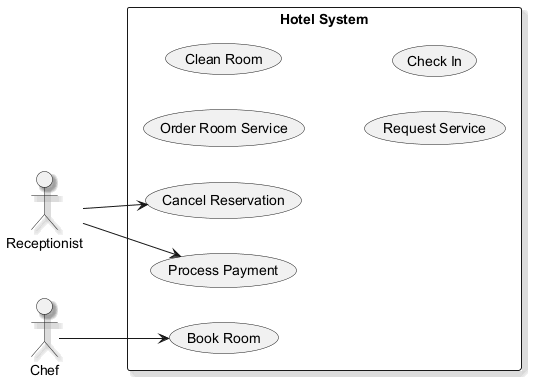

The diagram above was rendered by PlantUML. Its source (embedded in the PNG):
@startuml
skinparam backgroundColor #FFFFFF
skinparam classBackgroundColor #F1F8E9
skinparam classBorderColor #33691E
skinparam shadowing true
left to right direction
actor "Receptionist" as R
actor "Chef" as C
rectangle "Hotel System" {
  usecase "Process Payment" as UC_ProcessPayment
  usecase "Order Room Service" as UC_OrderRoomService
  usecase "Clean Room" as UC_CleanRoom
  usecase "Book Room" as UC_BookRoom
  usecase "Request Service" as UC_RequestService
  usecase "Check In" as UC_CheckIn
  usecase "Cancel Reservation" as UC_CancelReservation
}
R --> UC_CancelReservation
R --> UC_ProcessPayment
C --> UC_BookRoom
@enduml